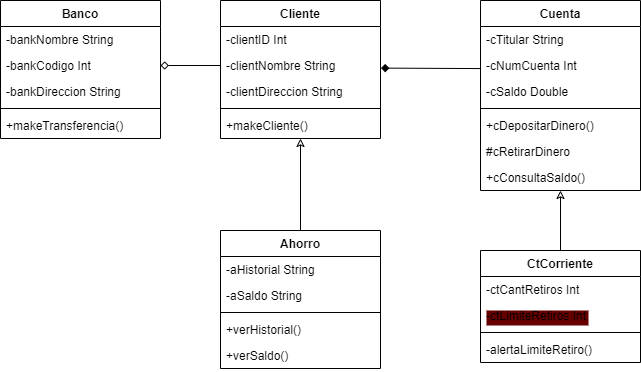

The diagram above was exported from draw.io. Its source (the exported page's mxGraphModel, read from the mxfile embedded in the PNG):
<mxGraphModel dx="452" dy="312" grid="1" gridSize="10" guides="1" tooltips="1" connect="1" arrows="1" fold="1" page="1" pageScale="1" pageWidth="850" pageHeight="1100" math="0" shadow="0">
  <root>
    <mxCell id="0" />
    <mxCell id="1" parent="0" />
    <mxCell id="2" value="Banco" style="swimlane;fontStyle=1;align=center;verticalAlign=top;childLayout=stackLayout;horizontal=1;startSize=26;horizontalStack=0;resizeParent=1;resizeParentMax=0;resizeLast=0;collapsible=1;marginBottom=0;" vertex="1" parent="1">
      <mxGeometry x="105" y="240" width="160" height="138" as="geometry" />
    </mxCell>
    <mxCell id="3" value="-bankNombre String" style="text;strokeColor=none;fillColor=none;align=left;verticalAlign=top;spacingLeft=4;spacingRight=4;overflow=hidden;rotatable=0;points=[[0,0.5],[1,0.5]];portConstraint=eastwest;" vertex="1" parent="2">
      <mxGeometry y="26" width="160" height="26" as="geometry" />
    </mxCell>
    <mxCell id="23" value="-bankCodigo Int" style="text;strokeColor=none;fillColor=none;align=left;verticalAlign=top;spacingLeft=4;spacingRight=4;overflow=hidden;rotatable=0;points=[[0,0.5],[1,0.5]];portConstraint=eastwest;" vertex="1" parent="2">
      <mxGeometry y="52" width="160" height="26" as="geometry" />
    </mxCell>
    <mxCell id="24" value="-bankDireccion String" style="text;strokeColor=none;fillColor=none;align=left;verticalAlign=top;spacingLeft=4;spacingRight=4;overflow=hidden;rotatable=0;points=[[0,0.5],[1,0.5]];portConstraint=eastwest;" vertex="1" parent="2">
      <mxGeometry y="78" width="160" height="26" as="geometry" />
    </mxCell>
    <mxCell id="4" value="" style="line;strokeWidth=1;fillColor=none;align=left;verticalAlign=middle;spacingTop=-1;spacingLeft=3;spacingRight=3;rotatable=0;labelPosition=right;points=[];portConstraint=eastwest;strokeColor=inherit;" vertex="1" parent="2">
      <mxGeometry y="104" width="160" height="8" as="geometry" />
    </mxCell>
    <mxCell id="5" value="+makeTransferencia()" style="text;strokeColor=none;fillColor=none;align=left;verticalAlign=top;spacingLeft=4;spacingRight=4;overflow=hidden;rotatable=0;points=[[0,0.5],[1,0.5]];portConstraint=eastwest;" vertex="1" parent="2">
      <mxGeometry y="112" width="160" height="26" as="geometry" />
    </mxCell>
    <mxCell id="47" style="edgeStyle=none;html=1;entryX=0.5;entryY=0;entryDx=0;entryDy=0;endArrow=none;endFill=0;startArrow=classic;startFill=0;" edge="1" parent="1" source="6" target="15">
      <mxGeometry relative="1" as="geometry" />
    </mxCell>
    <mxCell id="6" value="Cuenta" style="swimlane;fontStyle=1;align=center;verticalAlign=top;childLayout=stackLayout;horizontal=1;startSize=26;horizontalStack=0;resizeParent=1;resizeParentMax=0;resizeLast=0;collapsible=1;marginBottom=0;" vertex="1" parent="1">
      <mxGeometry x="585" y="240" width="160" height="190" as="geometry" />
    </mxCell>
    <mxCell id="7" value="-cTitular String" style="text;strokeColor=none;fillColor=none;align=left;verticalAlign=top;spacingLeft=4;spacingRight=4;overflow=hidden;rotatable=0;points=[[0,0.5],[1,0.5]];portConstraint=eastwest;" vertex="1" parent="6">
      <mxGeometry y="26" width="160" height="26" as="geometry" />
    </mxCell>
    <mxCell id="29" value="-cNumCuenta Int" style="text;strokeColor=none;fillColor=none;align=left;verticalAlign=top;spacingLeft=4;spacingRight=4;overflow=hidden;rotatable=0;points=[[0,0.5],[1,0.5]];portConstraint=eastwest;" vertex="1" parent="6">
      <mxGeometry y="52" width="160" height="26" as="geometry" />
    </mxCell>
    <mxCell id="30" value="-cSaldo Double" style="text;strokeColor=none;fillColor=none;align=left;verticalAlign=top;spacingLeft=4;spacingRight=4;overflow=hidden;rotatable=0;points=[[0,0.5],[1,0.5]];portConstraint=eastwest;" vertex="1" parent="6">
      <mxGeometry y="78" width="160" height="26" as="geometry" />
    </mxCell>
    <mxCell id="8" value="" style="line;strokeWidth=1;fillColor=none;align=left;verticalAlign=middle;spacingTop=-1;spacingLeft=3;spacingRight=3;rotatable=0;labelPosition=right;points=[];portConstraint=eastwest;strokeColor=inherit;" vertex="1" parent="6">
      <mxGeometry y="104" width="160" height="8" as="geometry" />
    </mxCell>
    <mxCell id="9" value="+cDepositarDinero()" style="text;strokeColor=none;fillColor=none;align=left;verticalAlign=top;spacingLeft=4;spacingRight=4;overflow=hidden;rotatable=0;points=[[0,0.5],[1,0.5]];portConstraint=eastwest;" vertex="1" parent="6">
      <mxGeometry y="112" width="160" height="26" as="geometry" />
    </mxCell>
    <mxCell id="40" value="#cRetirarDinero" style="text;strokeColor=none;fillColor=none;align=left;verticalAlign=top;spacingLeft=4;spacingRight=4;overflow=hidden;rotatable=0;points=[[0,0.5],[1,0.5]];portConstraint=eastwest;" vertex="1" parent="6">
      <mxGeometry y="138" width="160" height="26" as="geometry" />
    </mxCell>
    <mxCell id="41" value="+cConsultaSaldo()" style="text;strokeColor=none;fillColor=none;align=left;verticalAlign=top;spacingLeft=4;spacingRight=4;overflow=hidden;rotatable=0;points=[[0,0.5],[1,0.5]];portConstraint=eastwest;" vertex="1" parent="6">
      <mxGeometry y="164" width="160" height="26" as="geometry" />
    </mxCell>
    <mxCell id="46" style="edgeStyle=none;html=1;endArrow=none;endFill=0;startArrow=classic;startFill=0;" edge="1" parent="1" source="10" target="19">
      <mxGeometry relative="1" as="geometry" />
    </mxCell>
    <mxCell id="10" value="Cliente" style="swimlane;fontStyle=1;align=center;verticalAlign=top;childLayout=stackLayout;horizontal=1;startSize=26;horizontalStack=0;resizeParent=1;resizeParentMax=0;resizeLast=0;collapsible=1;marginBottom=0;" vertex="1" parent="1">
      <mxGeometry x="325" y="240" width="160" height="138" as="geometry" />
    </mxCell>
    <mxCell id="28" value="-clientID Int" style="text;strokeColor=none;fillColor=none;align=left;verticalAlign=top;spacingLeft=4;spacingRight=4;overflow=hidden;rotatable=0;points=[[0,0.5],[1,0.5]];portConstraint=eastwest;" vertex="1" parent="10">
      <mxGeometry y="26" width="160" height="26" as="geometry" />
    </mxCell>
    <mxCell id="11" value="-clientNombre String" style="text;strokeColor=none;fillColor=none;align=left;verticalAlign=top;spacingLeft=4;spacingRight=4;overflow=hidden;rotatable=0;points=[[0,0.5],[1,0.5]];portConstraint=eastwest;" vertex="1" parent="10">
      <mxGeometry y="52" width="160" height="26" as="geometry" />
    </mxCell>
    <mxCell id="26" value="-clientDireccion String" style="text;strokeColor=none;fillColor=none;align=left;verticalAlign=top;spacingLeft=4;spacingRight=4;overflow=hidden;rotatable=0;points=[[0,0.5],[1,0.5]];portConstraint=eastwest;" vertex="1" parent="10">
      <mxGeometry y="78" width="160" height="26" as="geometry" />
    </mxCell>
    <mxCell id="12" value="" style="line;strokeWidth=1;fillColor=none;align=left;verticalAlign=middle;spacingTop=-1;spacingLeft=3;spacingRight=3;rotatable=0;labelPosition=right;points=[];portConstraint=eastwest;strokeColor=inherit;" vertex="1" parent="10">
      <mxGeometry y="104" width="160" height="8" as="geometry" />
    </mxCell>
    <mxCell id="13" value="+makeCliente()" style="text;strokeColor=none;fillColor=none;align=left;verticalAlign=top;spacingLeft=4;spacingRight=4;overflow=hidden;rotatable=0;points=[[0,0.5],[1,0.5]];portConstraint=eastwest;" vertex="1" parent="10">
      <mxGeometry y="112" width="160" height="26" as="geometry" />
    </mxCell>
    <mxCell id="15" value="CtCorriente" style="swimlane;fontStyle=1;align=center;verticalAlign=top;childLayout=stackLayout;horizontal=1;startSize=26;horizontalStack=0;resizeParent=1;resizeParentMax=0;resizeLast=0;collapsible=1;marginBottom=0;" vertex="1" parent="1">
      <mxGeometry x="585" y="490" width="160" height="112" as="geometry" />
    </mxCell>
    <mxCell id="16" value="-ctCantRetiros Int" style="text;strokeColor=none;fillColor=none;align=left;verticalAlign=top;spacingLeft=4;spacingRight=4;overflow=hidden;rotatable=0;points=[[0,0.5],[1,0.5]];portConstraint=eastwest;" vertex="1" parent="15">
      <mxGeometry y="26" width="160" height="26" as="geometry" />
    </mxCell>
    <mxCell id="63" value="-ctLimiteRetiros Int" style="text;strokeColor=none;fillColor=none;align=left;verticalAlign=top;spacingLeft=4;spacingRight=4;overflow=hidden;rotatable=0;points=[[0,0.5],[1,0.5]];portConstraint=eastwest;labelBackgroundColor=#660000;" vertex="1" parent="15">
      <mxGeometry y="52" width="160" height="26" as="geometry" />
    </mxCell>
    <mxCell id="52" value="" style="line;strokeWidth=1;fillColor=none;align=left;verticalAlign=middle;spacingTop=-1;spacingLeft=3;spacingRight=3;rotatable=0;labelPosition=right;points=[];portConstraint=eastwest;strokeColor=inherit;" vertex="1" parent="15">
      <mxGeometry y="78" width="160" height="8" as="geometry" />
    </mxCell>
    <mxCell id="53" value="-alertaLimiteRetiro()" style="text;strokeColor=none;fillColor=none;align=left;verticalAlign=top;spacingLeft=4;spacingRight=4;overflow=hidden;rotatable=0;points=[[0,0.5],[1,0.5]];portConstraint=eastwest;" vertex="1" parent="15">
      <mxGeometry y="86" width="160" height="26" as="geometry" />
    </mxCell>
    <mxCell id="19" value="Ahorro" style="swimlane;fontStyle=1;align=center;verticalAlign=top;childLayout=stackLayout;horizontal=1;startSize=26;horizontalStack=0;resizeParent=1;resizeParentMax=0;resizeLast=0;collapsible=1;marginBottom=0;" vertex="1" parent="1">
      <mxGeometry x="325" y="470" width="160" height="138" as="geometry" />
    </mxCell>
    <mxCell id="20" value="-aHistorial String" style="text;strokeColor=none;fillColor=none;align=left;verticalAlign=top;spacingLeft=4;spacingRight=4;overflow=hidden;rotatable=0;points=[[0,0.5],[1,0.5]];portConstraint=eastwest;" vertex="1" parent="19">
      <mxGeometry y="26" width="160" height="26" as="geometry" />
    </mxCell>
    <mxCell id="48" value="-aSaldo String" style="text;strokeColor=none;fillColor=none;align=left;verticalAlign=top;spacingLeft=4;spacingRight=4;overflow=hidden;rotatable=0;points=[[0,0.5],[1,0.5]];portConstraint=eastwest;" vertex="1" parent="19">
      <mxGeometry y="52" width="160" height="26" as="geometry" />
    </mxCell>
    <mxCell id="21" value="" style="line;strokeWidth=1;fillColor=none;align=left;verticalAlign=middle;spacingTop=-1;spacingLeft=3;spacingRight=3;rotatable=0;labelPosition=right;points=[];portConstraint=eastwest;strokeColor=inherit;" vertex="1" parent="19">
      <mxGeometry y="78" width="160" height="8" as="geometry" />
    </mxCell>
    <mxCell id="22" value="+verHistorial()" style="text;strokeColor=none;fillColor=none;align=left;verticalAlign=top;spacingLeft=4;spacingRight=4;overflow=hidden;rotatable=0;points=[[0,0.5],[1,0.5]];portConstraint=eastwest;" vertex="1" parent="19">
      <mxGeometry y="86" width="160" height="26" as="geometry" />
    </mxCell>
    <mxCell id="49" value="+verSaldo()" style="text;strokeColor=none;fillColor=none;align=left;verticalAlign=top;spacingLeft=4;spacingRight=4;overflow=hidden;rotatable=0;points=[[0,0.5],[1,0.5]];portConstraint=eastwest;" vertex="1" parent="19">
      <mxGeometry y="112" width="160" height="26" as="geometry" />
    </mxCell>
    <mxCell id="54" value="" style="edgeStyle=none;html=1;entryX=1.003;entryY=0.6;entryDx=0;entryDy=0;entryPerimeter=0;endArrow=diamond;endFill=1;exitX=0;exitY=0.618;exitDx=0;exitDy=0;exitPerimeter=0;" edge="1" parent="1" source="29" target="11">
      <mxGeometry relative="1" as="geometry" />
    </mxCell>
    <mxCell id="58" style="edgeStyle=none;html=1;exitX=0;exitY=0.5;exitDx=0;exitDy=0;entryX=1;entryY=0.5;entryDx=0;entryDy=0;startArrow=none;startFill=0;endArrow=diamond;endFill=0;" edge="1" parent="1" source="11" target="23">
      <mxGeometry relative="1" as="geometry" />
    </mxCell>
  </root>
</mxGraphModel>